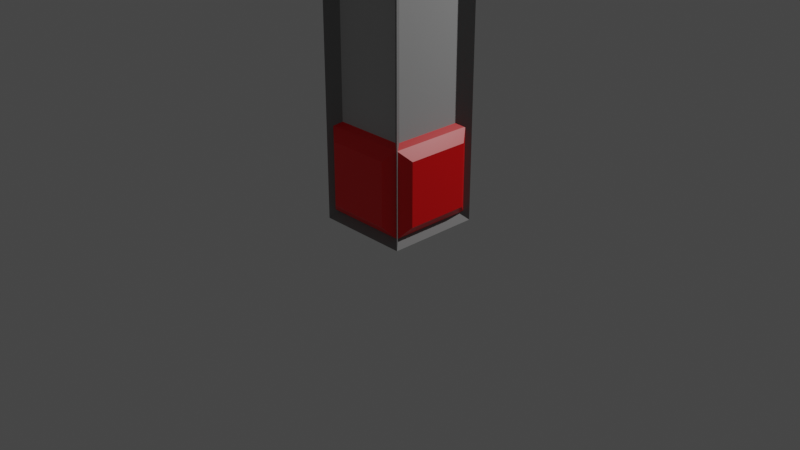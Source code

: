 # Source: TopDownShooter.blend  (saved by Blender 3.0.42; exported with 4.5.12 LTS)
import bpy
from mathutils import Matrix  # noqa: F401  (used for matrix-valued properties, if any)

bpy.ops.wm.read_factory_settings(use_empty=True)
scene = bpy.context.scene
scene.name = 'Scene'

# ---- collections
col_render = bpy.data.collections.new('Render'); scene.collection.children.link(col_render)

# ---- materials (node trees are filled in below, after node groups)
mat_player = bpy.data.materials.new('Player')
mat_player.alpha_threshold = 0.0
mat_player.use_transparent_shadow = False
mat_player.line_color = (0.0, 0.0, 0.0, 1.0)
mat_floortilecenter = bpy.data.materials.new('FloorTileCenter')
mat_floortilecenter.use_transparent_shadow = False
mat_floortileborder = bpy.data.materials.new('FloorTileBorder')
mat_floortileborder.use_transparent_shadow = False
mat_walltilecenter = bpy.data.materials.new('WallTileCenter')
mat_walltilecenter.use_transparent_shadow = False
mat_walltileborder = bpy.data.materials.new('WallTileBorder')
mat_walltileborder.use_transparent_shadow = False

# ---- material node trees
mat_player.use_nodes = True; mat_player.node_tree.nodes.clear()
_N = mat_player.node_tree.nodes; _L = mat_player.node_tree.links
n0 = _N.new('ShaderNodeOutputMaterial'); n0.name = 'Material Output'; n0.location = (300, 300)
n1 = _N.new('ShaderNodeBsdfPrincipled'); n1.name = 'Principled BSDF'; n1.location = (10, 300)
n1.distribution = 'GGX'
n1.subsurface_method = 'BURLEY'
n1.inputs[0].default_value = (1.0, 0.0, 0.002556, 1.0)
n1.inputs[2].default_value = 0.4
n1.inputs[3].default_value = 1.45
n1.inputs[27].default_value = (0.0, 0.0, 0.0, 1.0)
n1.inputs[28].default_value = 1.0
_L.new(n1.outputs[0], n0.inputs[0])
n0.is_active_output = True
mat_floortilecenter.use_nodes = True; mat_floortilecenter.node_tree.nodes.clear()
_N = mat_floortilecenter.node_tree.nodes; _L = mat_floortilecenter.node_tree.links
n0 = _N.new('ShaderNodeBsdfPrincipled'); n0.name = 'Principled BSDF'; n0.location = (10, 300)
n0.distribution = 'GGX'
n0.subsurface_method = 'BURLEY'
n0.inputs[0].default_value = (0.4969, 0.4969, 0.4969, 1.0)
n0.inputs[3].default_value = 1.45
n0.inputs[27].default_value = (0.0, 0.0, 0.0, 1.0)
n0.inputs[28].default_value = 1.0
n1 = _N.new('ShaderNodeOutputMaterial'); n1.name = 'Material Output'; n1.location = (300, 300)
_L.new(n0.outputs[0], n1.inputs[0])
n1.is_active_output = True
mat_floortileborder.use_nodes = True; mat_floortileborder.node_tree.nodes.clear()
_N = mat_floortileborder.node_tree.nodes; _L = mat_floortileborder.node_tree.links
n0 = _N.new('ShaderNodeBsdfPrincipled'); n0.name = 'Principled BSDF'; n0.location = (10, 300)
n0.distribution = 'GGX'
n0.subsurface_method = 'BURLEY'
n0.inputs[0].default_value = (0.233, 0.233, 0.233, 1.0)
n0.inputs[3].default_value = 1.45
n0.inputs[27].default_value = (0.0, 0.0, 0.0, 1.0)
n0.inputs[28].default_value = 1.0
n1 = _N.new('ShaderNodeOutputMaterial'); n1.name = 'Material Output'; n1.location = (300, 300)
_L.new(n0.outputs[0], n1.inputs[0])
n1.is_active_output = True
mat_walltilecenter.use_nodes = True; mat_walltilecenter.node_tree.nodes.clear()
_N = mat_walltilecenter.node_tree.nodes; _L = mat_walltilecenter.node_tree.links
n0 = _N.new('ShaderNodeBsdfPrincipled'); n0.name = 'Principled BSDF'; n0.location = (10, 300)
n0.distribution = 'GGX'
n0.subsurface_method = 'BURLEY'
n0.inputs[0].default_value = (0.4969, 0.4969, 0.4969, 1.0)
n0.inputs[3].default_value = 1.45
n0.inputs[27].default_value = (0.0, 0.0, 0.0, 1.0)
n0.inputs[28].default_value = 1.0
n1 = _N.new('ShaderNodeOutputMaterial'); n1.name = 'Material Output'; n1.location = (300, 300)
_L.new(n0.outputs[0], n1.inputs[0])
n1.is_active_output = True
mat_walltileborder.use_nodes = True; mat_walltileborder.node_tree.nodes.clear()
_N = mat_walltileborder.node_tree.nodes; _L = mat_walltileborder.node_tree.links
n0 = _N.new('ShaderNodeBsdfPrincipled'); n0.name = 'Principled BSDF'; n0.location = (10, 300)
n0.distribution = 'GGX'
n0.subsurface_method = 'BURLEY'
n0.inputs[0].default_value = (0.233, 0.233, 0.233, 1.0)
n0.inputs[3].default_value = 1.45
n0.inputs[27].default_value = (0.0, 0.0, 0.0, 1.0)
n0.inputs[28].default_value = 1.0
n1 = _N.new('ShaderNodeOutputMaterial'); n1.name = 'Material Output'; n1.location = (300, 300)
_L.new(n0.outputs[0], n1.inputs[0])
n1.is_active_output = True

# ---- world
world_world = bpy.data.worlds.new('World'); scene.world = world_world
world_world.use_nodes = True; world_world.node_tree.nodes.clear()
_N = world_world.node_tree.nodes; _L = world_world.node_tree.links
n0 = _N.new('ShaderNodeOutputWorld'); n0.name = 'World Output'; n0.location = (300, 300)
n1 = _N.new('ShaderNodeBackground'); n1.name = 'Background'; n1.location = (10, 300)
n1.inputs[0].default_value = (0.05088, 0.05088, 0.05088, 1.0)
_L.new(n1.outputs[0], n0.inputs[0])
n0.is_active_output = True
world_world.color = (0.05088, 0.05088, 0.05088)
world_world.use_sun_shadow = False
world_world.sun_shadow_jitter_overblur = 0.0

# ---- cameras
cam_camera = bpy.data.cameras.new('Camera')
cam_camera.clip_end = 100.0
cam_camera.ortho_scale = 7.314

# ---- lights
light_light = bpy.data.lights.new('Light', 'POINT')
light_light.transmission_factor = 0.0
light_light.energy = 1000.0
light_light.shadow_soft_size = 0.1
light_light.shadow_maximum_resolution = 0.006
light_light.use_absolute_resolution = True

# ---- meshes
me_player = bpy.data.meshes.new('Player')
me_player.from_pydata([(0.4545, 0.4545, 1.006), (0.4545, 0.4545, 0.09697), (0.4545, -0.4545, 1.006), (0.4545, -0.4545, 0.09697), (-0.4545, 0.4545, 1.006), (-0.4545, 0.4545, 0.09697), (-0.4545, -0.4545, 1.006), (-0.4545, -0.4545, 0.09697), (0.5455, 0.3409, 0.8924), (0.5455, 0.3409, 0.2106), (0.5455, -0.3409, 0.8924), (0.5455, -0.3409, 0.2106), (-0.3409, -0.5455, 0.2106), (-0.3409, -0.5455, 0.8924), (0.3409, -0.5455, 0.8924), (0.3409, -0.5455, 0.2106), (0.3409, -0.3409, 1.097), (-0.3409, -0.3409, 1.097), (0.3409, 0.3409, 1.097), (-0.3409, 0.3409, 1.097), (-0.5455, 0.3409, 0.2106), (-0.5455, -0.3409, 0.2106), (-0.5455, -0.3409, 0.8924), (-0.5455, 0.3409, 0.8924), (0.3409, 0.5455, 0.2106), (-0.3409, 0.5455, 0.2106), (0.3409, 0.5455, 0.8924), (-0.3409, 0.5455, 0.8924), (-0.3409, 0.3409, 0.006064), (-0.3409, -0.3409, 0.006064), (0.3409, 0.3409, 0.006064), (0.3409, -0.3409, 0.006064)], [], [(0, 4, 19, 18), (6, 7, 12, 13), (4, 5, 20, 23), (5, 1, 30, 28), (2, 3, 11, 10), (5, 4, 27, 25), (9, 8, 10, 11), (1, 0, 8, 9), (3, 1, 9, 11), (0, 2, 10, 8), (15, 14, 13, 12), (7, 3, 15, 12), (2, 6, 13, 14), (3, 2, 14, 15), (18, 19, 17, 16), (6, 2, 16, 17), (4, 6, 17, 19), (2, 0, 18, 16), (21, 22, 23, 20), (7, 6, 22, 21), (5, 7, 21, 20), (6, 4, 23, 22), (25, 27, 26, 24), (1, 5, 25, 24), (4, 0, 26, 27), (0, 1, 24, 26), (28, 30, 31, 29), (3, 7, 29, 31), (7, 5, 28, 29), (1, 3, 31, 30)])
_uv = me_player.uv_layers.new(name='UVMap')
_uv.uv.foreach_set('vector', [0.625, 0.5, 0.625, 0.25, 0.625, 0.25, 0.625, 0.5, 0.625, 0.0, 0.375, 0.0, 0.375, 0.0, 0.625, 0.0, 0.625, 0.25, 0.375, 0.25, 0.375, 0.25, 0.625, 0.25, 0.125, 0.5, 0.375, 0.5, 0.375, 0.5, 0.125, 0.5, 0.625, 0.75, 0.375, 0.75, 0.375, 0.75, 0.625, 0.75, 0.375, 0.25, 0.625, 0.25, 0.625, 0.25, 0.375, 0.25, 0.375, 0.5, 0.625, 0.5, 0.625, 0.75, 0.375, 0.75, 0.375, 0.5, 0.625, 0.5, 0.625, 0.5, 0.375, 0.5, 0.375, 0.75, 0.375, 0.5, 0.375, 0.5, 0.375, 0.75, 0.625, 0.5, 0.625, 0.75, 0.625, 0.75, 0.625, 0.5, 0.375, 0.75, 0.625, 0.75, 0.625, 1.0, 0.375, 1.0, 0.125, 0.75, 0.375, 0.75, 0.375, 0.75, 0.125, 0.75, 0.625, 0.75, 0.875, 0.75, 0.875, 0.75, 0.625, 0.75, 0.375, 0.75, 0.625, 0.75, 0.625, 0.75, 0.375, 0.75, 0.625, 0.5, 0.875, 0.5, 0.875, 0.75, 0.625, 0.75, 0.875, 0.75, 0.625, 0.75, 0.625, 0.75, 0.875, 0.75, 0.625, 0.25, 0.625, 0.0, 0.625, 0.0, 0.625, 0.25, 0.625, 0.75, 0.625, 0.5, 0.625, 0.5, 0.625, 0.75, 0.375, 0.0, 0.625, 0.0, 0.625, 0.25, 0.375, 0.25, 0.375, 0.0, 0.625, 0.0, 0.625, 0.0, 0.375, 0.0, 0.125, 0.5, 0.125, 0.75, 0.125, 0.75, 0.125, 0.5, 0.625, 0.0, 0.625, 0.25, 0.625, 0.25, 0.625, 0.0, 0.375, 0.25, 0.625, 0.25, 0.625, 0.5, 0.375, 0.5, 0.375, 0.5, 0.125, 0.5, 0.125, 0.5, 0.375, 0.5, 0.625, 0.25, 0.625, 0.5, 0.625, 0.5, 0.625, 0.25, 0.625, 0.5, 0.375, 0.5, 0.375, 0.5, 0.625, 0.5, 0.125, 0.5, 0.375, 0.5, 0.375, 0.75, 0.125, 0.75, 0.375, 0.75, 0.125, 0.75, 0.125, 0.75, 0.375, 0.75, 0.125, 0.75, 0.125, 0.5, 0.125, 0.5, 0.125, 0.75, 0.375, 0.5, 0.375, 0.75, 0.375, 0.75, 0.375, 0.5])
me_player.materials.append(mat_player)
me_player.use_remesh_preserve_volume = False
me_player.use_remesh_preserve_attributes = False
me_player.use_mirror_vertex_groups = False
me_player.update()
me_plane_001 = bpy.data.meshes.new('Plane.001')
me_plane_001.from_pydata([(-0.5, -0.5, 0.0), (0.5, -0.5, 0.0), (-0.5, 0.5, 0.0), (0.5, 0.5, 0.0), (-0.375, 0.375, -0.05), (-0.375, -0.375, -0.05), (0.375, -0.375, -0.05), (0.375, 0.375, -0.05)], [], [(5, 6, 7, 4), (1, 3, 7, 6), (2, 0, 5, 4), (3, 2, 4, 7), (0, 1, 6, 5)])
me_plane_001.polygons.foreach_set('material_index', [0, 1, 1, 1, 1])
_uv = me_plane_001.uv_layers.new(name='UVMap')
_uv.uv.foreach_set('vector', [0.0, 0.0, 1.0, 0.0, 1.0, 1.0, 0.0, 1.0, 1.0, 0.0, 1.0, 1.0, 1.0, 1.0, 1.0, 0.0, 0.0, 1.0, 0.0, 0.0, 0.0, 0.0, 0.0, 1.0, 1.0, 1.0, 0.0, 1.0, 0.0, 1.0, 1.0, 1.0, 0.0, 0.0, 1.0, 0.0, 1.0, 0.0, 0.0, 0.0])
me_plane_001.materials.append(mat_floortilecenter)
me_plane_001.materials.append(mat_floortileborder)
me_plane_001.use_remesh_fix_poles = True
me_plane_001.use_remesh_preserve_attributes = False
me_plane_001.update()
me_cube = bpy.data.meshes.new('Cube')
me_cube.from_pydata([(-0.5, -0.5, 0.0), (-0.5, -0.5, 3.0), (-0.5, 0.5, 0.0), (-0.5, 0.5, 3.0), (0.5, -0.5, 0.0), (0.5, -0.5, 3.0), (0.5, 0.5, 0.0), (0.5, 0.5, 3.0), (-0.3438, 0.4, 2.875), (-0.3438, 0.4, 0.125), (0.3438, 0.4, 0.125), (0.3438, 0.4, 2.875), (0.4, 0.375, 2.875), (0.4, 0.375, 0.125), (0.4, -0.375, 0.125), (0.4, -0.375, 2.875), (-0.375, -0.4, 0.125), (-0.375, -0.4, 2.875), (0.375, -0.4, 2.875), (0.375, -0.4, 0.125), (-0.4, 0.375, 0.125), (-0.4, -0.375, 0.125), (-0.4, -0.375, 2.875), (-0.4, 0.375, 2.875), (-0.375, -0.375, 2.9), (-0.375, 0.375, 2.9), (0.375, 0.375, 2.9), (0.375, -0.375, 2.9)], [], [(2, 0, 21, 20), (3, 7, 11, 8), (5, 4, 14, 15), (5, 1, 17, 18), (2, 6, 4, 0), (1, 5, 27, 24), (9, 8, 11, 10), (2, 3, 8, 9), (7, 6, 10, 11), (6, 2, 9, 10), (13, 12, 15, 14), (4, 6, 13, 14), (7, 5, 15, 12), (6, 7, 12, 13), (19, 18, 17, 16), (4, 5, 18, 19), (1, 0, 16, 17), (0, 4, 19, 16), (21, 22, 23, 20), (3, 2, 20, 23), (0, 1, 22, 21), (1, 3, 23, 22), (26, 25, 24, 27), (7, 3, 25, 26), (5, 7, 26, 27), (3, 1, 24, 25)])
me_cube.polygons.foreach_set('material_index', [1, 1, 1, 1, 0, 1, 0, 1, 1, 1, 0, 1, 1, 1, 0, 1, 1, 1, 0, 1, 1, 1, 0, 1, 1, 1])
_uv = me_cube.uv_layers.new(name='UVMap')
_uv.uv.foreach_set('vector', [0.125, 0.5, 0.125, 0.75, 0.125, 0.75, 0.125, 0.5, 0.875, 0.5, 0.625, 0.5, 0.625, 0.5, 0.875, 0.5, 0.625, 0.75, 0.375, 0.75, 0.375, 0.75, 0.625, 0.75, 0.625, 0.75, 0.875, 0.75, 0.875, 0.75, 0.625, 0.75, 0.125, 0.5, 0.375, 0.5, 0.375, 0.75, 0.125, 0.75, 0.875, 0.75, 0.625, 0.75, 0.625, 0.75, 0.875, 0.75, 0.375, 0.25, 0.625, 0.25, 0.625, 0.5, 0.375, 0.5, 0.375, 0.25, 0.625, 0.25, 0.625, 0.25, 0.375, 0.25, 0.625, 0.5, 0.375, 0.5, 0.375, 0.5, 0.625, 0.5, 0.375, 0.5, 0.125, 0.5, 0.125, 0.5, 0.375, 0.5, 0.375, 0.5, 0.625, 0.5, 0.625, 0.75, 0.375, 0.75, 0.375, 0.75, 0.375, 0.5, 0.375, 0.5, 0.375, 0.75, 0.625, 0.5, 0.625, 0.75, 0.625, 0.75, 0.625, 0.5, 0.375, 0.5, 0.625, 0.5, 0.625, 0.5, 0.375, 0.5, 0.375, 0.75, 0.625, 0.75, 0.625, 1.0, 0.375, 1.0, 0.375, 0.75, 0.625, 0.75, 0.625, 0.75, 0.375, 0.75, 0.625, 0.0, 0.375, 0.0, 0.375, 0.0, 0.625, 0.0, 0.125, 0.75, 0.375, 0.75, 0.375, 0.75, 0.125, 0.75, 0.375, 0.0, 0.625, 0.0, 0.625, 0.25, 0.375, 0.25, 0.625, 0.25, 0.375, 0.25, 0.375, 0.25, 0.625, 0.25, 0.375, 0.0, 0.625, 0.0, 0.625, 0.0, 0.375, 0.0, 0.875, 0.75, 0.875, 0.5, 0.875, 0.5, 0.875, 0.75, 0.625, 0.5, 0.875, 0.5, 0.875, 0.75, 0.625, 0.75, 0.625, 0.5, 0.875, 0.5, 0.875, 0.5, 0.625, 0.5, 0.625, 0.75, 0.625, 0.5, 0.625, 0.5, 0.625, 0.75, 0.875, 0.5, 0.875, 0.75, 0.875, 0.75, 0.875, 0.5])
me_cube.materials.append(mat_walltilecenter)
me_cube.materials.append(mat_walltileborder)
me_cube.use_remesh_fix_poles = True
me_cube.use_remesh_preserve_attributes = False
me_cube.update()

# ---- objects
ob_player = bpy.data.objects.new('Player', me_player)
ob_floortile = bpy.data.objects.new('FloorTile', me_plane_001)
ob_wall = bpy.data.objects.new('Wall', me_cube)
ob_light = bpy.data.objects.new('Light', light_light)
ob_camera = bpy.data.objects.new('Camera', cam_camera)

# ---- transforms, parenting, visibility, modifiers, constraints
ob_player.location = (0.0, 0.0, 0.0)
ob_player.lock_rotations_4d = False
ob_player.empty_display_type = 'ARROWS'
ob_player.lineart.crease_threshold = 0.0
ob_floortile.location = (0.0, 0.0, 0.0)
ob_wall.location = (0.0, 0.0, 0.0)
ob_light.location = (4.076, 5.282, 5.904)
ob_light.rotation_euler = (0.6503, 0.05522, 1.866)
ob_light.lock_rotations_4d = False
ob_light.empty_display_type = 'ARROWS'
ob_light.color = (0.0, 0.0, 0.0, 0.0)
ob_light.lineart.crease_threshold = 0.0
ob_camera.location = (7.359, -6.926, 4.958)
ob_camera.rotation_euler = (1.109, 0.0, 0.8149)
ob_camera.lock_rotations_4d = False
ob_camera.empty_display_type = 'ARROWS'
ob_camera.color = (0.0, 0.0, 0.0, 0.0)
ob_camera.display_type = 'WIRE'
ob_camera.lineart.crease_threshold = 0.0

# ---- collection membership
scene.collection.objects.link(ob_player)
scene.collection.objects.link(ob_floortile)
scene.collection.objects.link(ob_wall)
col_render.objects.link(ob_light)
col_render.objects.link(ob_camera)

# ---- scene / render settings (as saved in the file)
scene.camera = ob_camera
scene.frame_start = 1; scene.frame_end = 250; scene.frame_set(0)
scene.render.engine = 'BLENDER_EEVEE_NEXT'
scene.cycles.use_denoising = False
scene.cycles.samples = 128
scene.cycles.sampling_pattern = 'TABULATED_SOBOL'
scene.cycles.use_adaptive_sampling = False
scene.cycles.use_light_tree = False
scene.view_settings.view_transform = 'Filmic'
bpy.context.view_layer.update()
